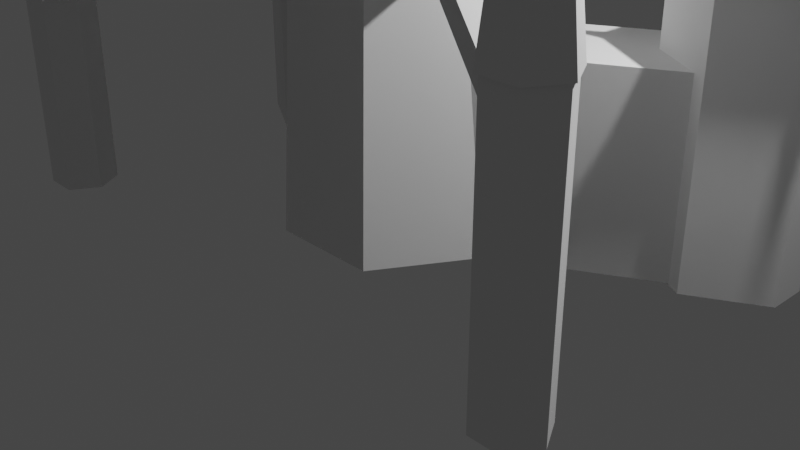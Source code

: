 # Source: temple_pre_apply.blend  (saved by Blender 2.90.8; exported with 4.5.12 LTS)
import bpy
from mathutils import Matrix  # noqa: F401  (used for matrix-valued properties, if any)

bpy.ops.wm.read_factory_settings(use_empty=True)
scene = bpy.context.scene
scene.name = 'Scene'

# ---- collections
col_collection = bpy.data.collections.new('Collection'); scene.collection.children.link(col_collection)
col_ref_imgs = bpy.data.collections.new('Ref imgs'); scene.collection.children.link(col_ref_imgs)

# ---- world
world_world = bpy.data.worlds.new('World'); scene.world = world_world
world_world.use_nodes = True; world_world.node_tree.nodes.clear()
_N = world_world.node_tree.nodes; _L = world_world.node_tree.links
n0 = _N.new('ShaderNodeOutputWorld'); n0.name = 'World Output'; n0.location = (300, 300)
n1 = _N.new('ShaderNodeBackground'); n1.name = 'Background'; n1.location = (10, 300)
n1.inputs[0].default_value = (0.05088, 0.05088, 0.05088, 1.0)
_L.new(n1.outputs[0], n0.inputs[0])
n0.is_active_output = True
world_world.color = (0.05088, 0.05088, 0.05088)
world_world.use_sun_shadow = False
world_world.sun_shadow_jitter_overblur = 0.0

# ---- cameras
cam_camera = bpy.data.cameras.new('Camera')
cam_camera.clip_end = 100.0
cam_camera.ortho_scale = 7.314

# ---- lights
light_light = bpy.data.lights.new('Light', 'POINT')
light_light.transmission_factor = 0.0
light_light.energy = 1000.0
light_light.shadow_soft_size = 0.1
light_light.shadow_maximum_resolution = 0.006
light_light.use_absolute_resolution = True

# ---- meshes
me_circle = bpy.data.meshes.new('Circle')
me_circle.from_pydata([(0.576, -0.9977, 0.0), (1.152, 1.343e-07, 0.0), (0.4842, -0.8387, 3.653), (0.9684, 1.129e-07, 3.653), (0.4641, -0.8039, 4.521), (0.9282, 1.087e-07, 4.521), (0.4641, -0.8039, 4.395), (0.9282, 1.087e-07, 4.395), (8.941e-08, -0.8387, 3.653), (1.192e-07, -0.9676, 4.521), (1.192e-07, -0.8039, 4.521), (1.192e-07, -0.8039, 4.395), (0.0, 0.0, 4.395), (0.6336, -0.8377, 4.521), (0.546, -0.9456, 4.373), (0.4086, -0.9676, 4.521), (0.4836, -0.8377, 4.521), (1.092, 1.278e-07, 4.373), (1.042, -0.1299, 4.521), (0.9673, 1.133e-07, 4.521), (1.244, 0.0, 4.648), (0.6563, -1.137, 4.698), (1.061, 0.0, 1.807), (0.5306, -0.919, 1.807), (0.0, -0.919, 1.807), (0.3272, -0.9977, 0.0), (0.3272, -0.9376, 1.38)], [], [(22, 3, 2, 23), (2, 14, 15, 9, 8), (16, 4, 10, 9, 15), (5, 7, 6, 4), (4, 6, 11, 10), (19, 5, 4, 16, 13, 18), (23, 2, 8, 24), (12, 11, 6, 7), (15, 21, 16), (18, 20, 19), (3, 17, 18, 13, 14, 2), (17, 20, 18), (13, 21, 14), (14, 21, 15), (16, 21, 13), (0, 23, 26, 25), (1, 22, 23, 0), (26, 23, 24)])
_uv = me_circle.uv_layers.new(name='UVMap')
_uv.uv.foreach_set('vector', [0.0, 0.0, 0.0, 0.0, 0.0, 0.0, 0.0, 0.0, 0.0, 0.0, 0.0, 0.0, 0.0, 0.0, 0.0, 0.0, 0.0, 0.0, 0.0, 0.0, 0.0, 0.0, 0.0, 0.0, 0.0, 0.0, 0.0, 0.0, 0.0, 0.0, 0.0, 0.0, 0.0, 0.0, 0.0, 0.0, 0.0, 0.0, 0.0, 0.0, 0.0, 0.0, 0.0, 0.0, 0.0, 0.0, 0.0, 0.0, 0.0, 0.0, 0.0, 0.0, 0.0, 0.0, 0.0, 0.0, 0.0, 0.0, 0.0, 0.0, 0.0, 0.0, 0.0, 0.0, 0.0, 0.0, 0.0, 0.0, 0.0, 0.0, 0.0, 0.0, 0.0, 0.0, 0.0, 0.0, 0.0, 0.0, 0.0, 0.0, 0.0, 0.0, 0.0, 0.0, 0.0, 0.0, 0.0, 0.0, 0.0, 0.0, 0.0, 0.0, 0.0, 0.0, 0.0, 0.0, 0.0, 0.0, 0.0, 0.0, 0.0, 0.0, 0.0, 0.0, 0.0, 0.0, 0.0, 0.0, 0.0, 0.0, 0.0, 0.0, 0.0, 0.0, 0.0, 0.0, 0.0, 0.0, 0.0, 0.0, 0.0, 0.0, 0.0, 0.0, 0.0, 0.0, 0.0, 0.0, 0.0, 0.0, 0.0, 0.0, 0.0, 0.0, 0.0, 0.0, 0.0, 0.0, 0.0, 0.0, 0.0, 0.0])
me_circle.use_remesh_fix_poles = True
me_circle.use_remesh_preserve_attributes = False
me_circle.use_mirror_vertex_groups = False
me_circle.update()
me_plane = bpy.data.meshes.new('Plane')
me_plane.from_pydata([(-0.4683, -0.4683, 4.318), (0.4683, -0.4683, 4.318), (-0.4683, 0.4683, 4.318), (0.4683, 0.4683, 4.318), (0.0, 0.0, 9.339)], [], [(0, 2, 3, 1), (3, 2, 4), (0, 1, 4), (1, 3, 4), (2, 0, 4)])
_uv = me_plane.uv_layers.new(name='UVMap')
_uv.uv.foreach_set('vector', [0.0, 0.0, 0.0, 1.0, 1.0, 1.0, 1.0, 0.0, 1.0, 1.0, 0.0, 1.0, 1.0, 1.0, 0.0, 0.0, 1.0, 0.0, 0.0, 0.0, 1.0, 0.0, 1.0, 1.0, 1.0, 0.0, 0.0, 1.0, 0.0, 0.0, 0.0, 1.0])
me_plane.use_remesh_fix_poles = True
me_plane.use_remesh_preserve_attributes = False
me_plane.use_mirror_vertex_groups = False
me_plane.update()
me_circle_001 = bpy.data.meshes.new('Circle.001')
me_circle_001.from_pydata([(-2.929, -1.502, 1.055e-10), (-3.27, -1.502, 1.055e-10), (-3.44, -1.797, 1.055e-10), (-3.27, -2.092, 1.055e-10), (-2.929, -2.092, 1.055e-10), (-2.758, -1.797, 1.055e-10), (-2.929, -1.502, 2.75), (-3.27, -1.502, 2.75), (-3.44, -1.797, 2.75), (-3.27, -2.092, 2.75), (-2.929, -2.092, 2.75), (-2.758, -1.797, 2.75), (-2.912, -1.473, 2.75), (-3.287, -1.473, 2.75), (-3.474, -1.797, 2.75), (-3.287, -2.121, 2.75), (-2.912, -2.121, 2.75), (-2.725, -1.797, 2.75), (-3.052, -1.714, 5.141), (-3.147, -1.714, 5.141), (-3.195, -1.797, 5.141), (-3.147, -1.88, 5.141), (-3.052, -1.88, 5.141), (-3.004, -1.797, 5.141), (-2.829, -1.329, 5.387), (-3.369, -1.329, 5.387), (-3.639, -1.797, 5.387), (-3.369, -2.265, 5.387), (-2.829, -2.265, 5.387), (-2.56, -1.797, 5.387), (-3.022, -1.663, 5.28), (-3.177, -1.663, 5.28), (-3.254, -1.797, 5.28), (-3.177, -1.931, 5.28), (-3.022, -1.931, 5.28), (-2.944, -1.797, 5.28), (-1.108, -0.8004, 2.97), (-1.108, -0.8004, 3.272), (-1.236, -0.5767, 2.97), (-1.236, -0.5767, 3.272), (-0.5681, -0.6398, 2.854), (-0.5681, -0.6398, 3.664), (-0.8376, -0.1708, 2.854), (-0.8376, -0.1708, 3.664), (-2.536, -1.625, 2.314), (-2.536, -1.625, 2.616), (-2.664, -1.402, 2.314), (-2.664, -1.402, 2.616), (-2.822, -1.917, 1.999), (-2.822, -1.917, 2.559), (-3.06, -1.502, 1.999), (-3.06, -1.502, 2.559), (-2.674, 0.8603, 0.009805), (-2.674, 0.8603, 2.001), (-2.115, 1.868, 0.009805), (-2.115, 1.868, 2.001), (-0.8549, -0.1791, 0.009805), (-0.8549, -0.1791, 2.001), (-0.296, 0.8284, 0.009805), (-0.296, 0.8284, 2.001)], [], [(1, 0, 6, 7), (0, 5, 11, 6), (4, 3, 9, 10), (2, 1, 7, 8), (5, 4, 10, 11), (3, 2, 8, 9), (6, 11, 17, 12), (10, 9, 15, 16), (8, 7, 13, 14), (11, 10, 16, 17), (9, 8, 14, 15), (7, 6, 12, 13), (17, 16, 22, 23), (15, 14, 20, 21), (13, 12, 18, 19), (12, 17, 23, 18), (16, 15, 21, 22), (14, 13, 19, 20), (23, 22, 28, 29), (21, 20, 26, 27), (19, 18, 24, 25), (18, 23, 29, 24), (22, 21, 27, 28), (20, 19, 25, 26), (28, 27, 33, 34), (26, 25, 31, 32), (29, 28, 34, 35), (27, 26, 32, 33), (25, 24, 30, 31), (24, 29, 35, 30), (31, 30, 35, 34, 33, 32), (39, 38, 46, 47), (38, 39, 43, 42), (42, 43, 41, 40), (40, 41, 37, 36), (38, 42, 40, 36), (43, 39, 37, 41), (47, 46, 50, 51), (36, 37, 45, 44), (37, 39, 47, 45), (38, 36, 44, 46), (48, 49, 51, 50), (44, 45, 49, 48), (45, 47, 51, 49), (46, 44, 48, 50), (52, 53, 55, 54), (54, 55, 59, 58), (58, 59, 57, 56), (56, 57, 53, 52), (54, 58, 56, 52), (59, 55, 53, 57)])
_uv = me_circle_001.uv_layers.new(name='UVMap')
_uv.uv.foreach_set('vector', [0.0, 0.0, 0.0, 0.0, 0.0, 0.0, 0.0, 0.0, 0.0, 0.0, 0.0, 0.0, 0.0, 0.0, 0.0, 0.0, 0.0, 0.0, 0.0, 0.0, 0.0, 0.0, 0.0, 0.0, 0.0, 0.0, 0.0, 0.0, 0.0, 0.0, 0.0, 0.0, 0.0, 0.0, 0.0, 0.0, 0.0, 0.0, 0.0, 0.0, 0.0, 0.0, 0.0, 0.0, 0.0, 0.0, 0.0, 0.0, 0.0, 0.0, 0.0, 0.0, 0.0, 0.0, 0.0, 0.0, 0.0, 0.0, 0.0, 0.0, 0.0, 0.0, 0.0, 0.0, 0.0, 0.0, 0.0, 0.0, 0.0, 0.0, 0.0, 0.0, 0.0, 0.0, 0.0, 0.0, 0.0, 0.0, 0.0, 0.0, 0.0, 0.0, 0.0, 0.0, 0.0, 0.0, 0.0, 0.0, 0.0, 0.0, 0.0, 0.0, 0.0, 0.0, 0.0, 0.0, 0.0, 0.0, 0.0, 0.0, 0.0, 0.0, 0.0, 0.0, 0.0, 0.0, 0.0, 0.0, 0.0, 0.0, 0.0, 0.0, 0.0, 0.0, 0.0, 0.0, 0.0, 0.0, 0.0, 0.0, 0.0, 0.0, 0.0, 0.0, 0.0, 0.0, 0.0, 0.0, 0.0, 0.0, 0.0, 0.0, 0.0, 0.0, 0.0, 0.0, 0.0, 0.0, 0.0, 0.0, 0.0, 0.0, 0.0, 0.0, 0.0, 0.0, 0.0, 0.0, 0.0, 0.0, 0.0, 0.0, 0.0, 0.0, 0.0, 0.0, 0.0, 0.0, 0.0, 0.0, 0.0, 0.0, 0.0, 0.0, 0.0, 0.0, 0.0, 0.0, 0.0, 0.0, 0.0, 0.0, 0.0, 0.0, 0.0, 0.0, 0.0, 0.0, 0.0, 0.0, 0.0, 0.0, 0.0, 0.0, 0.0, 0.0, 0.0, 0.0, 0.0, 0.0, 0.0, 0.0, 0.0, 0.0, 0.0, 0.0, 0.0, 0.0, 0.0, 0.0, 0.0, 0.0, 0.0, 0.0, 0.0, 0.0, 0.0, 0.0, 0.0, 0.0, 0.0, 0.0, 0.0, 0.0, 0.0, 0.0, 0.0, 0.0, 0.0, 0.0, 0.0, 0.0, 0.0, 0.0, 0.0, 0.0, 0.0, 0.0, 0.0, 0.0, 0.0, 0.0, 0.0, 0.0, 0.0, 0.0, 0.0, 0.0, 0.0, 0.0, 0.0, 0.0, 0.0, 0.0, 0.0, 0.0, 0.0, 0.0, 0.0, 0.0, 0.0, 0.0, 0.625, 0.25, 0.375, 0.25, 0.375, 0.25, 0.625, 0.25, 0.375, 0.25, 0.625, 0.25, 0.625, 0.5, 0.375, 0.5, 0.375, 0.5, 0.625, 0.5, 0.625, 0.75, 0.375, 0.75, 0.375, 0.75, 0.625, 0.75, 0.625, 1.0, 0.375, 1.0, 0.125, 0.5, 0.375, 0.5, 0.375, 0.75, 0.125, 0.75, 0.625, 0.5, 0.875, 0.5, 0.875, 0.75, 0.625, 0.75, 0.625, 0.25, 0.375, 0.25, 0.375, 0.25, 0.625, 0.25, 0.375, 1.0, 0.625, 1.0, 0.625, 1.0, 0.375, 1.0, 0.875, 0.75, 0.875, 0.5, 0.875, 0.5, 0.875, 0.75, 0.125, 0.5, 0.125, 0.75, 0.125, 0.75, 0.125, 0.5, 0.375, 0.0, 0.625, 0.0, 0.625, 0.25, 0.375, 0.25, 0.375, 1.0, 0.625, 1.0, 0.625, 1.0, 0.375, 1.0, 0.875, 0.75, 0.875, 0.5, 0.875, 0.5, 0.875, 0.75, 0.125, 0.5, 0.125, 0.75, 0.125, 0.75, 0.125, 0.5, 0.375, 0.0, 0.625, 0.0, 0.625, 0.25, 0.375, 0.25, 0.375, 0.25, 0.625, 0.25, 0.625, 0.5, 0.375, 0.5, 0.375, 0.5, 0.625, 0.5, 0.625, 0.75, 0.375, 0.75, 0.375, 0.75, 0.625, 0.75, 0.625, 1.0, 0.375, 1.0, 0.125, 0.5, 0.375, 0.5, 0.375, 0.75, 0.125, 0.75, 0.625, 0.5, 0.875, 0.5, 0.875, 0.75, 0.625, 0.75])
me_circle_001.use_remesh_fix_poles = True
me_circle_001.use_remesh_preserve_attributes = False
me_circle_001.use_mirror_vertex_groups = False
me_circle_001.update()
me_circle_002 = bpy.data.meshes.new('Circle.002')
me_circle_002.from_pydata([(-2.802, 0.7585, 0.0), (-2.076, 1.178, 0.0), (-2.802, 0.7585, 2.77), (-2.076, 1.178, 2.77), (-2.802, 1.597, 3.63), (-2.076, 1.6, 0.0), (-2.076, 1.6, 2.77), (-1.95, 1.601, 2.77), (-2.802, 0.622, 2.77), (-2.715, 0.6637, 2.77), (-2.802, 0.689, 2.836), (-1.947, 1.103, 2.77), (-1.95, 1.205, 2.77), (-2.016, 1.143, 2.836), (-2.037, 1.055, 2.77), (-1.844, 1.031, 2.998), (-2.802, 0.4924, 3.0)], [], [(0, 1, 3, 2), (2, 3, 11, 14, 9, 8), (10, 9, 14, 13, 4), (1, 5, 6, 3), (9, 10, 16), (13, 12, 7, 4), (12, 13, 15), (3, 6, 7, 12, 11), (14, 11, 15), (13, 14, 15), (11, 12, 15), (8, 9, 16)])
_uv = me_circle_002.uv_layers.new(name='UVMap')
_uv.uv.foreach_set('vector', [0.0, 0.0, 0.0, 0.0, 0.0, 0.0, 0.0, 0.0, 0.0, 0.0, 0.0, 0.0, 0.0, 0.0, 0.0, 0.0, 0.0, 0.0, 0.0, 0.0, 0.0, 0.0, 0.0, 0.0, 0.0, 0.0, 0.0, 0.0, 0.0, 0.0, 0.0, 0.0, 0.0, 0.0, 0.0, 0.0, 0.0, 0.0, 0.0, 0.0, 0.0, 0.0, 0.0, 0.0, 0.0, 0.0, 0.0, 0.0, 0.0, 0.0, 0.0, 0.0, 0.0, 0.0, 0.0, 0.0, 0.0, 0.0, 0.0, 0.0, 0.0, 0.0, 0.0, 0.0, 0.0, 0.0, 0.0, 0.0, 0.0, 0.0, 0.0, 0.0, 0.0, 0.0, 0.0, 0.0, 0.0, 0.0, 0.0, 0.0, 0.0, 0.0, 0.0, 0.0, 0.0, 0.0, 0.0, 0.0, 0.0, 0.0, 0.0, 0.0])
me_circle_002.use_remesh_fix_poles = True
me_circle_002.use_remesh_preserve_attributes = False
me_circle_002.use_mirror_vertex_groups = False
me_circle_002.update()
me_circle_004 = bpy.data.meshes.new('Circle.004')
me_circle_004.from_pydata([(1.192e-07, -0.9977, 0.0), (0.0, -0.919, 1.807), (0.3272, -0.9977, 0.0), (0.3272, -0.9376, 1.38)], [], [(2, 3, 1, 0)])
_uv = me_circle_004.uv_layers.new(name='UVMap')
_uv.uv.foreach_set('vector', [0.0, 0.0, 0.0, 0.0, 0.0, 0.0, 0.0, 0.0])
me_circle_004.use_remesh_fix_poles = True
me_circle_004.use_remesh_preserve_attributes = False
me_circle_004.use_mirror_vertex_groups = False
me_circle_004.update()

# ---- objects
ob_light = bpy.data.objects.new('Light', light_light)
ob_camera = bpy.data.objects.new('Camera', cam_camera)
ob_main_house = bpy.data.objects.new('main-house', me_circle)
ob_spire = bpy.data.objects.new('spire', me_plane)
ob_structs = bpy.data.objects.new('structs', me_circle_001)
ob_empty = bpy.data.objects.new('Empty', None)
ob_houses = bpy.data.objects.new('houses', me_circle_002)
ob_house_pivot = bpy.data.objects.new('house-pivot', None)
ob_doors = bpy.data.objects.new('doors', me_circle_004)
ob_empty_001 = bpy.data.objects.new('Empty.001', None)
ob_empty_002 = bpy.data.objects.new('Empty.002', None)

# ---- transforms, parenting, visibility, modifiers, constraints
ob_light.location = (4.076, 1.005, 5.904)
ob_light.rotation_euler = (0.6503, 0.05522, 1.866)
ob_light.lock_rotations_4d = False
ob_light.empty_display_type = 'ARROWS'
ob_light.color = (0.0, 0.0, 0.0, 0.0)
ob_light.lineart.crease_threshold = 0.0
ob_camera.location = (7.359, -6.926, 4.958)
ob_camera.rotation_euler = (1.109, 0.0, 0.8149)
ob_camera.lock_rotations_4d = False
ob_camera.empty_display_type = 'ARROWS'
ob_camera.color = (0.0, 0.0, 0.0, 0.0)
ob_camera.display_type = 'WIRE'
ob_camera.lineart.crease_threshold = 0.0
ob_main_house.location = (0.0, 0.0, 0.0)
ob_main_house.lineart.crease_threshold = 0.0
_m = ob_main_house.modifiers.new('Mirror', 'MIRROR')
_m.use_axis = (True, True, False)
_m.use_clip = True
ob_spire.location = (0.0, 0.0, 0.0)
ob_spire.lineart.crease_threshold = 0.0
ob_structs.location = (0.0, 0.0, 0.0)
ob_structs.lineart.crease_threshold = 0.0
_m = ob_structs.modifiers.new('Mirror', 'MIRROR')
ob_empty.location = (-7.599, 1.165e-08, 1.742)
ob_empty.rotation_euler = (1.571, -0.0, -0.0)
ob_empty.empty_display_type = 'IMAGE'
ob_empty.empty_display_size = 5.0
ob_empty.lineart.crease_threshold = 0.0
ob_houses.location = (0.0, 0.0, 0.0)
ob_houses.lineart.crease_threshold = 0.0
_m = ob_houses.modifiers.new('Mirror.001', 'MIRROR')
_m.use_axis = (True, True, False)
_m.use_clip = True
_m.mirror_object = ob_house_pivot
_m = ob_houses.modifiers.new('Mirror', 'MIRROR')
ob_house_pivot.location = (-2.802, 1.597, 0.0)
ob_house_pivot.lineart.crease_threshold = 0.0
ob_doors.location = (0.0, 0.0, 0.0)
ob_doors.lineart.crease_threshold = 0.0
_m = ob_doors.modifiers.new('Mirror', 'MIRROR')
_m.use_axis = (True, True, False)
_m.use_clip = True
ob_empty_001.location = (0.0, -1.534, 0.0)
ob_empty_001.scale = (3.84, 3.84, 3.84)
ob_empty_001.empty_display_type = 'IMAGE'
ob_empty_001.empty_display_size = 5.0
ob_empty_001.lineart.crease_threshold = 0.0
ob_empty_002.location = (0.0, 2.98e-08, 4.683)
ob_empty_002.rotation_euler = (1.571, -0.0, -0.0)
ob_empty_002.scale = (3.84, 3.84, 3.84)
ob_empty_002.empty_display_type = 'IMAGE'
ob_empty_002.empty_display_size = 5.0
ob_empty_002.use_empty_image_alpha = True
ob_empty_002.color = (1.0, 1.0, 1.0, 0.5)
ob_empty_002.lineart.crease_threshold = 0.0

# ---- collection membership
col_collection.objects.link(ob_light)
col_collection.objects.link(ob_camera)
col_collection.objects.link(ob_main_house)
col_collection.objects.link(ob_spire)
col_collection.objects.link(ob_structs)
col_collection.objects.link(ob_empty)
col_collection.objects.link(ob_houses)
col_collection.objects.link(ob_house_pivot)
col_collection.objects.link(ob_doors)
col_ref_imgs.objects.link(ob_empty_001)
col_ref_imgs.objects.link(ob_empty_002)

# ---- scene / render settings (as saved in the file)
scene.camera = ob_camera
scene.frame_start = 1; scene.frame_end = 250; scene.frame_set(1)
scene.render.engine = 'BLENDER_EEVEE_NEXT'
scene.cycles.use_denoising = False
scene.cycles.samples = 128
scene.cycles.sampling_pattern = 'TABULATED_SOBOL'
scene.cycles.use_adaptive_sampling = False
scene.cycles.use_light_tree = False
scene.view_settings.view_transform = 'Filmic'
bpy.context.view_layer.update()
